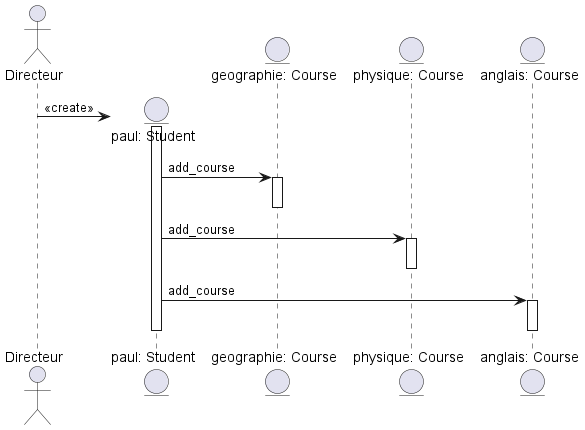

The diagram above was rendered by PlantUML. Its source (embedded in the PNG):
@startuml School

actor Directeur as directeur
entity "paul: Student" as paul
entity "geographie: Course" as geographie
entity "physique: Course" as physique
entity "anglais: Course" as anglais

create paul
directeur -> paul: << create >>

activate paul
paul -> geographie: add_course
activate geographie
deactivate geographie

paul -> physique: add_course
activate physique
deactivate physique

paul -> anglais: add_course
activate anglais
deactivate anglais

deactivate paul

@enduml